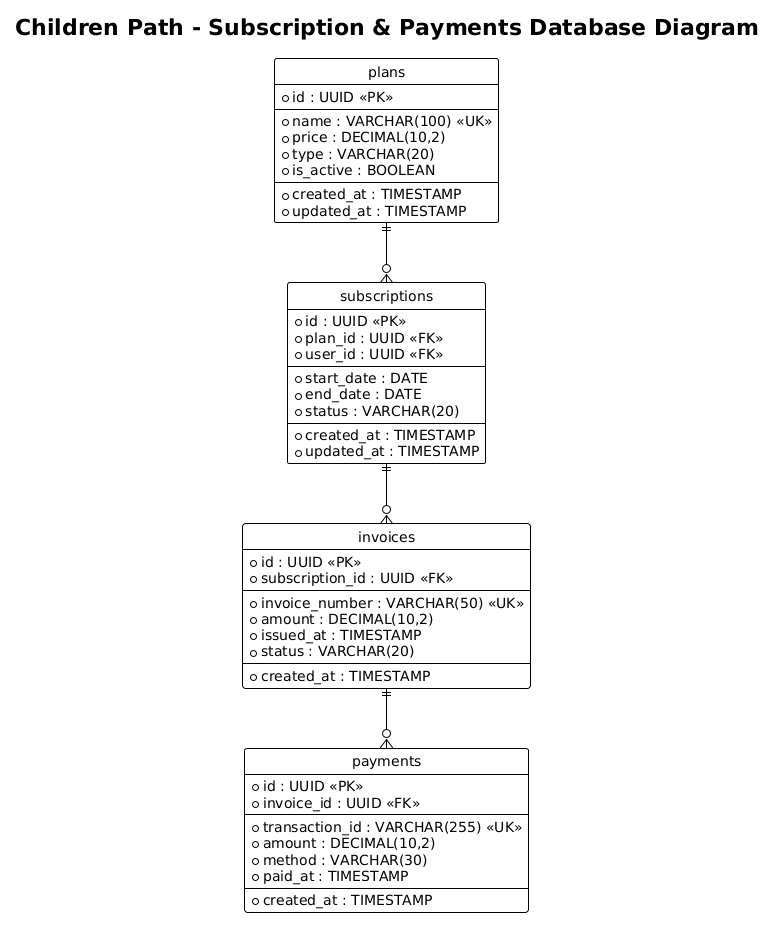

The diagram above was rendered by PlantUML. Its source (embedded in the PNG):
@startuml
title Children Path - Subscription & Payments Database Diagram
!theme plain
hide circle
skinparam linetype ortho

entity "plans" as plans {
  * id : UUID <<PK>>
  --
  * name : VARCHAR(100) <<UK>>
  * price : DECIMAL(10,2)
  * type : VARCHAR(20)
  * is_active : BOOLEAN
  --
  * created_at : TIMESTAMP
  * updated_at : TIMESTAMP
}

entity "subscriptions" as subscriptions {
  * id : UUID <<PK>>
  * plan_id : UUID <<FK>>
  * user_id : UUID <<FK>>
  --
  * start_date : DATE
  * end_date : DATE
  * status : VARCHAR(20)
  --
  * created_at : TIMESTAMP
  * updated_at : TIMESTAMP
}

entity "invoices" as invoices {
  * id : UUID <<PK>>
  * subscription_id : UUID <<FK>>
  --
  * invoice_number : VARCHAR(50) <<UK>>
  * amount : DECIMAL(10,2)
  * issued_at : TIMESTAMP
  * status : VARCHAR(20)
  --
  * created_at : TIMESTAMP
}

entity "payments" as payments {
  * id : UUID <<PK>>
  * invoice_id : UUID <<FK>>
  --
  * transaction_id : VARCHAR(255) <<UK>>
  * amount : DECIMAL(10,2)
  * method : VARCHAR(30)
  * paid_at : TIMESTAMP
  --
  * created_at : TIMESTAMP
}

' Relaciones (Crow's Foot)
plans ||--o{ subscriptions
subscriptions ||--o{ invoices
invoices ||--o{ payments
@enduml